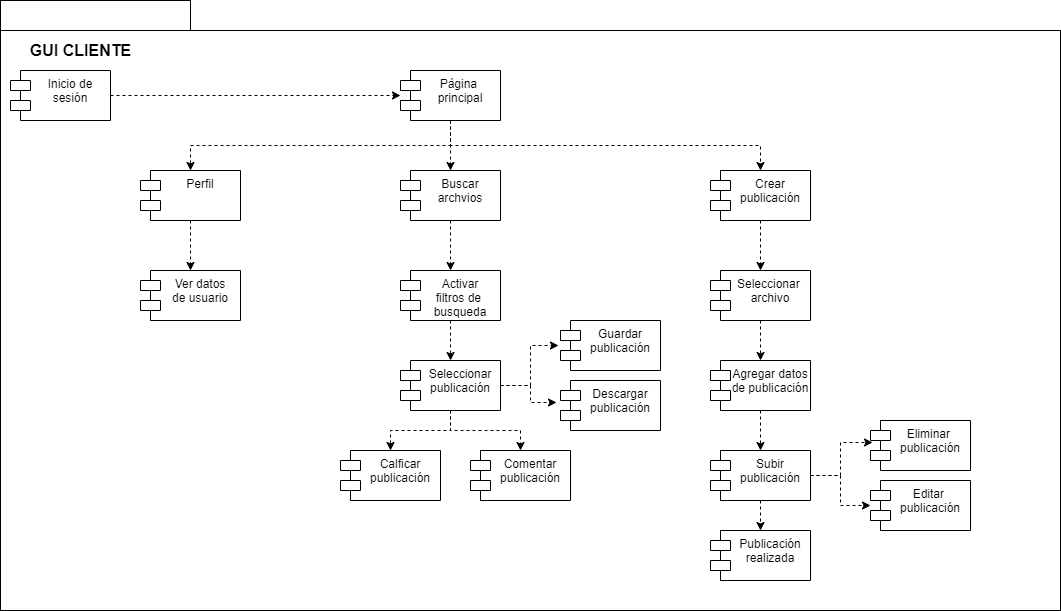

The diagram above was exported from draw.io. Its source (the exported page's mxGraphModel, read from the mxfile embedded in the PNG):
<mxGraphModel dx="1204" dy="790" grid="1" gridSize="10" guides="1" tooltips="1" connect="1" arrows="1" fold="1" page="1" pageScale="1" pageWidth="827" pageHeight="1169" math="0" shadow="0">
  <root>
    <mxCell id="0" />
    <mxCell id="1" parent="0" />
    <mxCell id="41" value="" style="rounded=0;whiteSpace=wrap;html=1;fillColor=none;fontSize=16;" vertex="1" parent="1">
      <mxGeometry x="20" y="50" width="1060" height="580" as="geometry" />
    </mxCell>
    <mxCell id="7" style="edgeStyle=orthogonalEdgeStyle;rounded=0;orthogonalLoop=1;jettySize=auto;html=1;exitX=1;exitY=0.5;exitDx=0;exitDy=0;dashed=1;endArrow=classic;endFill=1;entryX=0;entryY=0.5;entryDx=0;entryDy=0;entryPerimeter=0;" edge="1" parent="1" source="2" target="3">
      <mxGeometry relative="1" as="geometry">
        <mxPoint x="360" y="115" as="targetPoint" />
      </mxGeometry>
    </mxCell>
    <mxCell id="2" value="Inicio de &#10;sesión" style="shape=module;align=left;spacingLeft=20;align=center;verticalAlign=top;" vertex="1" parent="1">
      <mxGeometry x="30" y="90" width="100" height="50" as="geometry" />
    </mxCell>
    <mxCell id="12" style="edgeStyle=orthogonalEdgeStyle;rounded=0;orthogonalLoop=1;jettySize=auto;html=1;exitX=0.5;exitY=1;exitDx=0;exitDy=0;entryX=0.5;entryY=0;entryDx=0;entryDy=0;dashed=1;endArrow=classic;endFill=1;" edge="1" parent="1" source="3" target="6">
      <mxGeometry relative="1" as="geometry" />
    </mxCell>
    <mxCell id="13" style="edgeStyle=orthogonalEdgeStyle;rounded=0;orthogonalLoop=1;jettySize=auto;html=1;exitX=0.5;exitY=1;exitDx=0;exitDy=0;entryX=0.5;entryY=0;entryDx=0;entryDy=0;dashed=1;endArrow=classic;endFill=1;" edge="1" parent="1" source="3" target="5">
      <mxGeometry relative="1" as="geometry" />
    </mxCell>
    <mxCell id="14" style="edgeStyle=orthogonalEdgeStyle;rounded=0;orthogonalLoop=1;jettySize=auto;html=1;exitX=0.5;exitY=1;exitDx=0;exitDy=0;entryX=0.5;entryY=0;entryDx=0;entryDy=0;dashed=1;endArrow=classic;endFill=1;" edge="1" parent="1" source="3" target="4">
      <mxGeometry relative="1" as="geometry" />
    </mxCell>
    <mxCell id="3" value="Página &#10;principal" style="shape=module;align=left;spacingLeft=20;align=center;verticalAlign=top;" vertex="1" parent="1">
      <mxGeometry x="420" y="90" width="100" height="50" as="geometry" />
    </mxCell>
    <mxCell id="15" style="edgeStyle=orthogonalEdgeStyle;rounded=0;orthogonalLoop=1;jettySize=auto;html=1;exitX=0.5;exitY=1;exitDx=0;exitDy=0;entryX=0.5;entryY=0;entryDx=0;entryDy=0;dashed=1;endArrow=classic;endFill=1;" edge="1" parent="1" source="4" target="8">
      <mxGeometry relative="1" as="geometry" />
    </mxCell>
    <mxCell id="4" value="Perfil" style="shape=module;align=left;spacingLeft=20;align=center;verticalAlign=top;" vertex="1" parent="1">
      <mxGeometry x="160" y="190" width="100" height="50" as="geometry" />
    </mxCell>
    <mxCell id="16" style="edgeStyle=orthogonalEdgeStyle;rounded=0;orthogonalLoop=1;jettySize=auto;html=1;exitX=0.5;exitY=1;exitDx=0;exitDy=0;dashed=1;endArrow=classic;endFill=1;" edge="1" parent="1" source="5" target="9">
      <mxGeometry relative="1" as="geometry" />
    </mxCell>
    <mxCell id="5" value="Buscar&#10;archvios" style="shape=module;align=left;spacingLeft=20;align=center;verticalAlign=top;" vertex="1" parent="1">
      <mxGeometry x="420" y="190" width="100" height="50" as="geometry" />
    </mxCell>
    <mxCell id="22" style="edgeStyle=orthogonalEdgeStyle;rounded=0;orthogonalLoop=1;jettySize=auto;html=1;exitX=0.5;exitY=1;exitDx=0;exitDy=0;dashed=1;endArrow=classic;endFill=1;" edge="1" parent="1" source="6" target="10">
      <mxGeometry relative="1" as="geometry" />
    </mxCell>
    <mxCell id="6" value="Crear &#10;publicación" style="shape=module;align=left;spacingLeft=20;align=center;verticalAlign=top;" vertex="1" parent="1">
      <mxGeometry x="730" y="190" width="100" height="50" as="geometry" />
    </mxCell>
    <mxCell id="8" value="Ver datos&#10;de usuario" style="shape=module;align=left;spacingLeft=20;align=center;verticalAlign=top;" vertex="1" parent="1">
      <mxGeometry x="160" y="290" width="100" height="50" as="geometry" />
    </mxCell>
    <mxCell id="28" style="edgeStyle=orthogonalEdgeStyle;rounded=0;orthogonalLoop=1;jettySize=auto;html=1;exitX=0.5;exitY=1;exitDx=0;exitDy=0;dashed=1;endArrow=classic;endFill=1;" edge="1" parent="1" source="9" target="25">
      <mxGeometry relative="1" as="geometry" />
    </mxCell>
    <mxCell id="9" value="Activar&#10;filtros de &#10;busqueda" style="shape=module;align=left;spacingLeft=20;align=center;verticalAlign=top;" vertex="1" parent="1">
      <mxGeometry x="420" y="290" width="100" height="50" as="geometry" />
    </mxCell>
    <mxCell id="23" style="edgeStyle=orthogonalEdgeStyle;rounded=0;orthogonalLoop=1;jettySize=auto;html=1;exitX=0.5;exitY=1;exitDx=0;exitDy=0;entryX=0.5;entryY=0;entryDx=0;entryDy=0;dashed=1;endArrow=classic;endFill=1;" edge="1" parent="1" source="10" target="11">
      <mxGeometry relative="1" as="geometry" />
    </mxCell>
    <mxCell id="10" value="Seleccionar &#10;archivo" style="shape=module;align=left;spacingLeft=20;align=center;verticalAlign=top;" vertex="1" parent="1">
      <mxGeometry x="730" y="290" width="100" height="50" as="geometry" />
    </mxCell>
    <mxCell id="24" style="edgeStyle=orthogonalEdgeStyle;rounded=0;orthogonalLoop=1;jettySize=auto;html=1;exitX=0.5;exitY=1;exitDx=0;exitDy=0;dashed=1;endArrow=classic;endFill=1;" edge="1" parent="1" source="11" target="17">
      <mxGeometry relative="1" as="geometry" />
    </mxCell>
    <mxCell id="11" value="Agregar datos&#10;de publicación" style="shape=module;align=left;spacingLeft=20;align=center;verticalAlign=top;" vertex="1" parent="1">
      <mxGeometry x="730" y="380" width="100" height="50" as="geometry" />
    </mxCell>
    <mxCell id="20" style="edgeStyle=orthogonalEdgeStyle;rounded=0;orthogonalLoop=1;jettySize=auto;html=1;exitX=1;exitY=0.5;exitDx=0;exitDy=0;entryX=0.02;entryY=0.44;entryDx=0;entryDy=0;entryPerimeter=0;dashed=1;endArrow=classic;endFill=1;" edge="1" parent="1" source="17" target="19">
      <mxGeometry relative="1" as="geometry" />
    </mxCell>
    <mxCell id="21" style="edgeStyle=orthogonalEdgeStyle;rounded=0;orthogonalLoop=1;jettySize=auto;html=1;exitX=1;exitY=0.5;exitDx=0;exitDy=0;entryX=0;entryY=0.5;entryDx=0;entryDy=0;entryPerimeter=0;dashed=1;endArrow=classic;endFill=1;" edge="1" parent="1" source="17" target="18">
      <mxGeometry relative="1" as="geometry" />
    </mxCell>
    <mxCell id="37" style="edgeStyle=orthogonalEdgeStyle;rounded=0;orthogonalLoop=1;jettySize=auto;html=1;exitX=0.5;exitY=1;exitDx=0;exitDy=0;entryX=0.5;entryY=0;entryDx=0;entryDy=0;dashed=1;endArrow=classic;endFill=1;fontSize=16;" edge="1" parent="1" source="17" target="34">
      <mxGeometry relative="1" as="geometry" />
    </mxCell>
    <mxCell id="17" value="Subir &#10;publicación" style="shape=module;align=left;spacingLeft=20;align=center;verticalAlign=top;" vertex="1" parent="1">
      <mxGeometry x="730" y="470" width="100" height="50" as="geometry" />
    </mxCell>
    <mxCell id="18" value="Editar &#10;publicación" style="shape=module;align=left;spacingLeft=20;align=center;verticalAlign=top;" vertex="1" parent="1">
      <mxGeometry x="890" y="500" width="100" height="50" as="geometry" />
    </mxCell>
    <mxCell id="19" value="Eliminar &#10;publicación" style="shape=module;align=left;spacingLeft=20;align=center;verticalAlign=top;" vertex="1" parent="1">
      <mxGeometry x="890" y="440" width="100" height="50" as="geometry" />
    </mxCell>
    <mxCell id="29" style="edgeStyle=orthogonalEdgeStyle;rounded=0;orthogonalLoop=1;jettySize=auto;html=1;exitX=0.5;exitY=1;exitDx=0;exitDy=0;dashed=1;endArrow=classic;endFill=1;" edge="1" parent="1" source="25" target="26">
      <mxGeometry relative="1" as="geometry" />
    </mxCell>
    <mxCell id="30" style="edgeStyle=orthogonalEdgeStyle;rounded=0;orthogonalLoop=1;jettySize=auto;html=1;exitX=0.5;exitY=1;exitDx=0;exitDy=0;dashed=1;endArrow=classic;endFill=1;" edge="1" parent="1" source="25" target="27">
      <mxGeometry relative="1" as="geometry" />
    </mxCell>
    <mxCell id="36" style="edgeStyle=orthogonalEdgeStyle;rounded=0;orthogonalLoop=1;jettySize=auto;html=1;exitX=1;exitY=0.5;exitDx=0;exitDy=0;entryX=-0.02;entryY=0.5;entryDx=0;entryDy=0;entryPerimeter=0;dashed=1;endArrow=classic;endFill=1;fontSize=16;" edge="1" parent="1" source="25" target="35">
      <mxGeometry relative="1" as="geometry" />
    </mxCell>
    <mxCell id="40" style="edgeStyle=orthogonalEdgeStyle;rounded=0;orthogonalLoop=1;jettySize=auto;html=1;exitX=1;exitY=0.5;exitDx=0;exitDy=0;entryX=-0.04;entryY=0.44;entryDx=0;entryDy=0;entryPerimeter=0;dashed=1;endArrow=classic;endFill=1;fontSize=16;" edge="1" parent="1" source="25" target="38">
      <mxGeometry relative="1" as="geometry" />
    </mxCell>
    <mxCell id="25" value="Seleccionar&#10;publicación" style="shape=module;align=left;spacingLeft=20;align=center;verticalAlign=top;" vertex="1" parent="1">
      <mxGeometry x="420" y="380" width="100" height="50" as="geometry" />
    </mxCell>
    <mxCell id="26" value="Calficar&#10;publicación" style="shape=module;align=left;spacingLeft=20;align=center;verticalAlign=top;" vertex="1" parent="1">
      <mxGeometry x="360" y="470" width="100" height="50" as="geometry" />
    </mxCell>
    <mxCell id="27" value="Comentar&#10;publicación" style="shape=module;align=left;spacingLeft=20;align=center;verticalAlign=top;" vertex="1" parent="1">
      <mxGeometry x="490" y="470" width="100" height="50" as="geometry" />
    </mxCell>
    <mxCell id="32" value="" style="rounded=0;whiteSpace=wrap;html=1;fillColor=none;" vertex="1" parent="1">
      <mxGeometry x="20" y="20" width="190" height="30" as="geometry" />
    </mxCell>
    <mxCell id="33" value="GUI CLIENTE" style="text;html=1;align=center;verticalAlign=middle;resizable=0;points=[];autosize=1;fontSize=16;fontStyle=1" vertex="1" parent="1">
      <mxGeometry x="40" y="60" width="120" height="20" as="geometry" />
    </mxCell>
    <mxCell id="34" value="Publicación&#10;realizada" style="shape=module;align=left;spacingLeft=20;align=center;verticalAlign=top;" vertex="1" parent="1">
      <mxGeometry x="730" y="550" width="100" height="50" as="geometry" />
    </mxCell>
    <mxCell id="35" value="Guardar&#10;publicación" style="shape=module;align=left;spacingLeft=20;align=center;verticalAlign=top;" vertex="1" parent="1">
      <mxGeometry x="580" y="340" width="100" height="50" as="geometry" />
    </mxCell>
    <mxCell id="38" value="Descargar&#10;publicación" style="shape=module;align=left;spacingLeft=20;align=center;verticalAlign=top;" vertex="1" parent="1">
      <mxGeometry x="580" y="400" width="100" height="50" as="geometry" />
    </mxCell>
  </root>
</mxGraphModel>